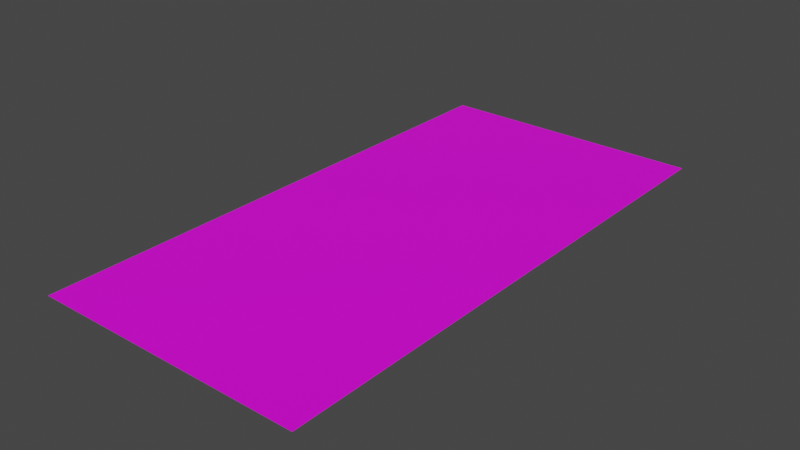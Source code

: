 # Source: map.blend  (saved by Blender 2.90.8; exported with 4.5.12 LTS)
import bpy
from mathutils import Matrix  # noqa: F401  (used for matrix-valued properties, if any)

bpy.ops.wm.read_factory_settings(use_empty=True)
scene = bpy.context.scene
scene.name = 'Scene'

# ---- collections
col_collection = bpy.data.collections.new('Collection'); scene.collection.children.link(col_collection)

# ---- images (referenced by path relative to the original .blend; pixels are not part of the script)
import os
ASSET_DIR = os.environ.get("B2B_ASSET_DIR", "")  # directory of the original .blend (textures are referenced by path, not embedded)
HERE = os.path.dirname(os.path.abspath(__file__))  # packed textures are extracted next to this script under _unpacked/

def load_image(name, relpath, width, height, colorspace="sRGB"):
    """Load a texture the original file referenced (path relative to the .blend, or extracted next to this script)."""
    p = next((c for c in (os.path.join(HERE, relpath), os.path.join(ASSET_DIR, relpath)) if relpath and os.path.exists(c)), "")
    if p:
        img = bpy.data.images.load(p, check_existing=True)
        img.name = name
    else:  # same state as the original file: an image datablock whose file is absent (Cycles renders it pink)
        img = bpy.data.images.new(name, width, height)
        img.source = "FILE"
        img.filepath = "//" + (relpath or name)
    img.colorspace_settings.name = colorspace
    return img
img_1024px_simple_world_map_svg_png = load_image('1024px-Simple_world_map.svg.png', '1024px-Simple_world_map.svg.png', 1024, 1024, 'sRGB')

# ---- materials (node trees are filled in below, after node groups)
mat_material_002 = bpy.data.materials.new('Material.002')
mat_material_002.use_transparent_shadow = False

# ---- material node trees
mat_material_002.use_nodes = True; mat_material_002.node_tree.nodes.clear()
_N = mat_material_002.node_tree.nodes; _L = mat_material_002.node_tree.links
n0 = _N.new('ShaderNodeBsdfPrincipled'); n0.name = 'Principled BSDF'; n0.location = (10, 300)
n0.distribution = 'GGX'
n0.subsurface_method = 'BURLEY'
n0.inputs[3].default_value = 1.45
n0.inputs[27].default_value = (0.0, 0.0, 0.0, 1.0)
n0.inputs[28].default_value = 1.0
n1 = _N.new('ShaderNodeOutputMaterial'); n1.name = 'Material Output'; n1.location = (300, 300)
n2 = _N.new('ShaderNodeTexImage'); n2.name = 'Image Texture.001'; n2.location = (-410, 172)
n2.image = img_1024px_simple_world_map_svg_png
_L.new(n0.outputs[0], n1.inputs[0])
_L.new(n2.outputs[0], n0.inputs[0])
n1.is_active_output = True

# ---- world
world_world = bpy.data.worlds.new('World'); scene.world = world_world
world_world.use_nodes = True; world_world.node_tree.nodes.clear()
_N = world_world.node_tree.nodes; _L = world_world.node_tree.links
n0 = _N.new('ShaderNodeOutputWorld'); n0.name = 'World Output'; n0.location = (300, 300)
n1 = _N.new('ShaderNodeBackground'); n1.name = 'Background'; n1.location = (10, 300)
n1.inputs[0].default_value = (0.05088, 0.05088, 0.05088, 1.0)
_L.new(n1.outputs[0], n0.inputs[0])
n0.is_active_output = True
world_world.color = (0.05088, 0.05088, 0.05088)
world_world.use_sun_shadow = False
world_world.sun_shadow_jitter_overblur = 0.0

# ---- meshes
me_plane = bpy.data.meshes.new('Plane')
me_plane.from_pydata([(-1.0, -1.0, 0.0), (1.0, -1.0, 0.0), (-1.0, 1.0, 0.0), (1.0, 1.0, 0.0)], [], [(0, 1, 3, 2)])
_uv = me_plane.uv_layers.new(name='UVMap')
_uv.uv.foreach_set('vector', [0.9937, 0.002223, 0.9962, 1.002, 0.001308, 1.002, 0.003809, 0.00688])
me_plane.materials.append(mat_material_002)
me_plane.use_remesh_fix_poles = True
me_plane.use_remesh_preserve_attributes = False
me_plane.use_mirror_vertex_groups = False
me_plane.update()

# ---- objects
ob_plane = bpy.data.objects.new('Plane', me_plane)

# ---- transforms, parenting, visibility, modifiers, constraints
ob_plane.location = (0.0, 0.0, 0.0)
ob_plane.scale = (18.66, 37.54, 0.926)
ob_plane.lineart.crease_threshold = 0.0

# ---- collection membership
col_collection.objects.link(ob_plane)

# ---- scene / render settings (as saved in the file)
scene.frame_start = 1; scene.frame_end = 250; scene.frame_set(1)
scene.render.engine = 'BLENDER_EEVEE_NEXT'
scene.cycles.use_denoising = False
scene.cycles.samples = 128
scene.cycles.sampling_pattern = 'TABULATED_SOBOL'
scene.cycles.use_adaptive_sampling = False
scene.cycles.use_light_tree = False
scene.view_settings.view_transform = 'Filmic'
bpy.context.view_layer.update()

# ---- added for rendering (the .blend has no active camera and no usable light): camera, sun
cam_auto = bpy.data.cameras.new('AutoCamera')
cam_auto.lens = 50.0
cam_auto.sensor_width = 36.0
cam_auto.clip_end = 1361.46
ob_auto_camera = bpy.data.objects.new('AutoCamera', cam_auto)
scene.collection.objects.link(ob_auto_camera)
ob_auto_camera.location = (77.5763, -93.0915, 62.061)
ob_auto_camera.rotation_euler = (1.09748, -7.21219e-08, 0.694738)
scene.camera = ob_auto_camera
light_auto_sun = bpy.data.lights.new('AutoSun', 'SUN')
light_auto_sun.energy = 3.0
light_auto_sun.angle = 0.0523599
ob_auto_sun = bpy.data.objects.new('AutoSun', light_auto_sun)
scene.collection.objects.link(ob_auto_sun)
ob_auto_sun.rotation_euler = (0.872665, 0.174533, 0.523599)
bpy.context.view_layer.update()
